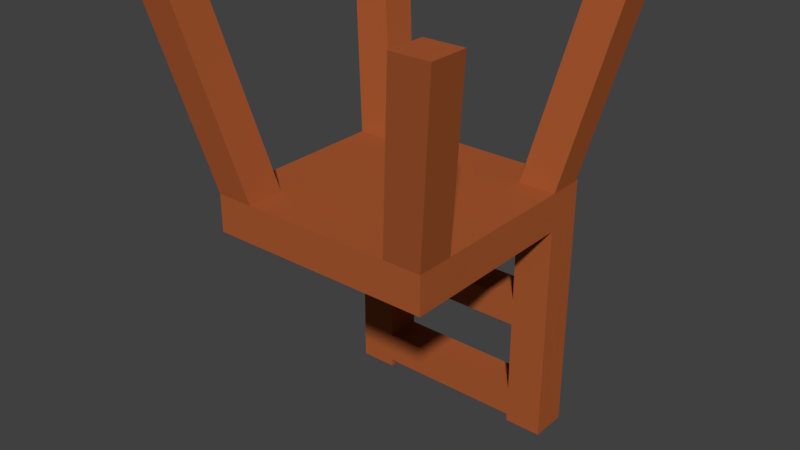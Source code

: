 # Source: chair.blend  (saved by Blender 2.78.0; exported with 4.5.12 LTS)
import bpy
from mathutils import Matrix  # noqa: F401  (used for matrix-valued properties, if any)

bpy.ops.wm.read_factory_settings(use_empty=True)
scene = bpy.context.scene
scene.name = 'Scene'

# ---- collections
col_collection_1 = bpy.data.collections.new('Collection 1'); scene.collection.children.link(col_collection_1)

# ---- materials (node trees are filled in below, after node groups)
mat_material_001 = bpy.data.materials.new('Material.001')
mat_material_001.alpha_threshold = 0.0
mat_material_001.use_transparent_shadow = False
mat_material_001.diffuse_color = (0.4, 0.1002, 0.03, 1.0)
mat_material_001.roughness = 0.5

# ---- material node trees

# ---- world
world_world = bpy.data.worlds.new('World'); scene.world = world_world
world_world.color = (0.05088, 0.05088, 0.05088)
world_world.use_sun_shadow = False
world_world.sun_shadow_jitter_overblur = 0.0
world_world.cycles.sampling_method = 'MANUAL'

# ---- meshes
me_7 = bpy.data.meshes.new('7')
me_7.from_pydata([(-36.0, -36.0, -60.0), (-36.0, -48.0, 0.0), (-24.0, -36.0, -60.0), (-48.0, -48.0, 0.0), (-48.0, -36.0, 0.0), (-36.0, -24.0, -60.0), (-36.0, -36.0, 0.0), (-24.0, -24.0, -60.0), (36.0, 35.0, -60.0), (36.0, 47.0, 0.0), (24.0, 35.0, -60.0), (48.0, 47.0, 0.0), (48.0, 35.0, 0.0), (36.0, 24.0, -60.0), (36.0, 35.0, 0.0), (24.0, 24.0, -60.0), (36.0, -36.0, -60.0), (48.0, -36.0, 0.0), (36.0, -24.0, -60.0), (48.0, -48.0, 0.0), (36.0, -48.0, 0.0), (24.0, -36.0, -60.0), (36.0, -36.0, 0.0), (24.0, -24.0, -60.0), (-48.0, 35.0, 0.0), (-36.0, 35.0, -60.0), (-48.0, 47.0, 0.0), (-36.0, 24.0, -60.0), (-36.0, 47.0, 0.0), (-24.0, 35.0, -60.0), (-36.0, 35.0, 0.0), (-24.0, 24.0, -60.0), (36.0, -36.0, -72.0), (24.0, 24.0, -72.0), (36.0, 24.0, -72.0), (-24.0, 24.0, -72.0), (24.0, 36.0, -72.0), (-36.0, -36.0, -72.0), (-36.0, 24.0, -72.0), (-24.0, 36.0, -72.0), (36.0, 36.0, -72.0), (-36.0, 36.0, -72.0), (36.0, 36.0, -60.0), (-36.0, 36.0, -60.0), (-24.0, 24.0, -108.0), (24.0, 36.0, -108.0), (24.0, 24.0, -108.0), (-24.0, 36.0, -108.0), (-36.0, 24.0, -144.0), (-24.0, 24.0, -144.0), (-24.0, 36.0, -144.0), (-36.0, 36.0, -144.0), (36.0, 24.0, -144.0), (24.0, 24.0, -144.0), (36.0, 36.0, -144.0), (24.0, 36.0, -144.0), (-24.0, 24.0, -132.0), (24.0, 36.0, -132.0), (24.0, 24.0, -132.0), (-24.0, 36.0, -132.0), (-24.0, 24.0, -99.0), (24.0, 24.0, -141.6), (24.0, 36.0, -141.6), (24.0, 24.0, -99.0), (-24.0, 36.0, -141.6), (-24.0, 24.0, -141.6), (-24.0, 36.0, -99.0), (24.0, 36.0, -99.0), (36.0, 36.0, -103.5), (36.0, 24.0, -103.5), (-36.0, 36.0, -103.5), (-36.0, 24.0, -103.5), (36.0, 36.0, -136.8), (36.0, 24.0, -136.8), (-36.0, 36.0, -136.8), (-36.0, 24.0, -136.8)], [], [(24, 30, 28, 26), (4, 3, 1, 6), (22, 17, 18, 23), (12, 11, 9, 14), (15, 13, 12, 14), (12, 13, 8, 11), (15, 14, 9, 10), (9, 11, 8, 10), (29, 28, 30, 31), (31, 30, 24, 27), (25, 26, 28, 29), (24, 26, 25, 27), (29, 43, 25), (8, 42, 10), (43, 29, 10, 42), (7, 5, 4, 6), (6, 1, 2, 7), (5, 0, 3, 4), (0, 2, 1, 3), (18, 13, 15, 23), (7, 31, 27, 5), (15, 10, 29, 31), (15, 31, 7, 23), (37, 2, 0), (5, 37, 0), (32, 18, 16), (21, 32, 16), (42, 40, 36), (40, 42, 8), (41, 25, 43), (41, 43, 39), (40, 8, 13, 34), (43, 42, 36, 39), (38, 27, 25, 41), (13, 18, 32, 34), (32, 21, 2, 37), (33, 34, 32), (37, 5, 27, 38), (37, 38, 35), (36, 33, 35, 39), (37, 35, 33, 32), (60, 35, 38, 71), (66, 39, 35, 60), (38, 41, 70, 71), (66, 70, 41, 39), (69, 34, 33, 63), (34, 69, 68, 40), (36, 67, 63, 33), (68, 67, 36, 40), (67, 68, 45), (60, 71, 44), (66, 47, 70), (63, 46, 69), (60, 44, 46, 63), (66, 67, 45, 47), (66, 60, 63, 67), (44, 47, 45, 46), (58, 73, 69, 46), (57, 58, 46, 45), (73, 72, 68, 69), (57, 45, 68, 72), (75, 56, 44, 71), (59, 74, 70, 47), (59, 47, 44, 56), (75, 71, 70, 74), (75, 65, 56), (65, 75, 48, 49), (48, 75, 74, 51), (49, 50, 64, 65), (50, 49, 48, 51), (51, 74, 64, 50), (64, 74, 59), (61, 73, 58), (73, 61, 53, 52), (62, 55, 53, 61), (72, 54, 55, 62), (56, 65, 61, 58), (57, 59, 56, 58), (62, 57, 72), (72, 73, 52, 54), (54, 52, 53, 55), (61, 65, 64, 62), (59, 57, 62, 64), (17, 19, 16, 18), (20, 21, 16, 19), (22, 23, 21, 20), (20, 19, 17, 22), (21, 23, 7, 2)])
me_7.materials.append(mat_material_001)
me_7.use_remesh_preserve_volume = False
me_7.use_remesh_preserve_attributes = False
me_7.use_mirror_vertex_groups = False
me_7.update()

# ---- objects
ob_7 = bpy.data.objects.new('7', me_7)

# ---- transforms, parenting, visibility, modifiers, constraints
ob_7.location = (0.0, 0.0, 0.0)
ob_7.lineart.crease_threshold = 0.0

# ---- collection membership
col_collection_1.objects.link(ob_7)

# ---- scene / render settings (as saved in the file)
scene.frame_start = 1; scene.frame_end = 250; scene.frame_set(1)
scene.render.engine = 'BLENDER_EEVEE_NEXT'
scene.render.resolution_percentage = 50
scene.render.dither_intensity = 0.0
scene.cycles.use_denoising = False
scene.cycles.samples = 128
scene.cycles.sampling_pattern = 'TABULATED_SOBOL'
scene.cycles.light_sampling_threshold = 0.0
scene.cycles.use_adaptive_sampling = False
scene.cycles.use_light_tree = False
scene.cycles.blur_glossy = 0.0
scene.cycles.sample_clamp_indirect = 0.0
scene.view_settings.view_transform = 'Standard'
bpy.context.view_layer.update()

# ---- added for rendering (the .blend has no active camera and no usable light): camera, sun
cam_auto = bpy.data.cameras.new('AutoCamera')
cam_auto.lens = 50.0
cam_auto.sensor_width = 36.0
cam_auto.clip_end = 3205.73
ob_auto_camera = bpy.data.objects.new('AutoCamera', cam_auto)
scene.collection.objects.link(ob_auto_camera)
ob_auto_camera.location = (182.663, -219.696, 74.1307)
ob_auto_camera.rotation_euler = (1.09748, -7.21219e-08, 0.694738)
scene.camera = ob_auto_camera
light_auto_sun = bpy.data.lights.new('AutoSun', 'SUN')
light_auto_sun.energy = 3.0
light_auto_sun.angle = 0.0523599
ob_auto_sun = bpy.data.objects.new('AutoSun', light_auto_sun)
scene.collection.objects.link(ob_auto_sun)
ob_auto_sun.rotation_euler = (0.872665, 0.174533, 0.523599)
bpy.context.view_layer.update()

